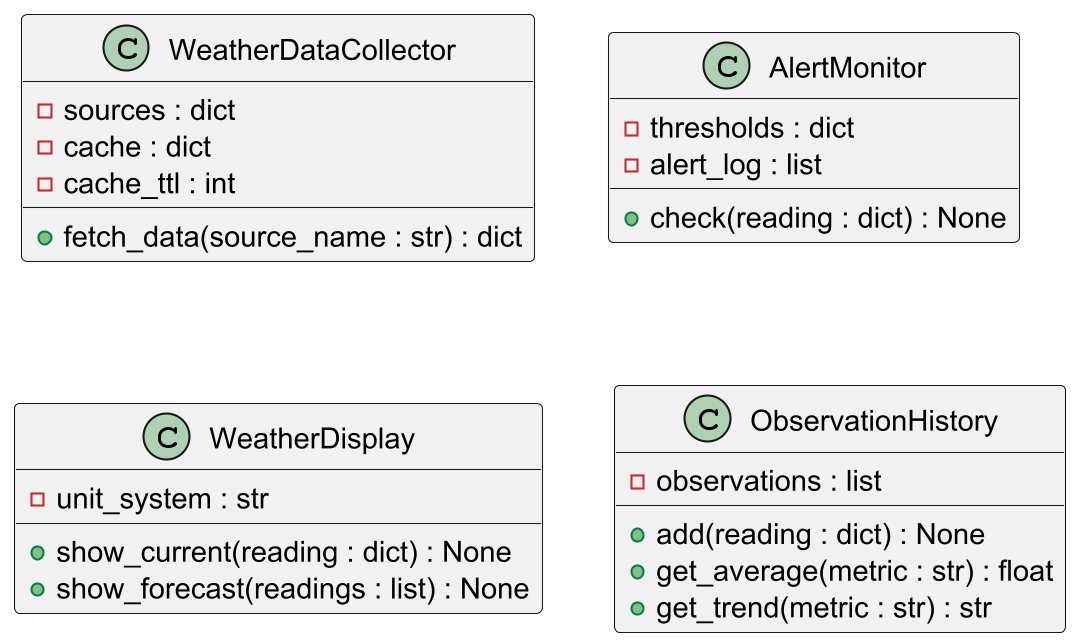

The diagram above was rendered by PlantUML. Its source (embedded in the PNG):
@startuml
skinparamlocked dpi 200

class WeatherDataCollector {
    -sources : dict
    -cache : dict
    -cache_ttl : int
    +fetch_data(source_name : str) : dict
}

class AlertMonitor {
    -thresholds : dict
    -alert_log : list
    +check(reading : dict) : None
}

class WeatherDisplay {
    -unit_system : str
    +show_current(reading : dict) : None
    +show_forecast(readings : list) : None
}

class ObservationHistory {
    -observations : list
    +add(reading : dict) : None
    +get_average(metric : str) : float
    +get_trend(metric : str) : str
}

@enduml